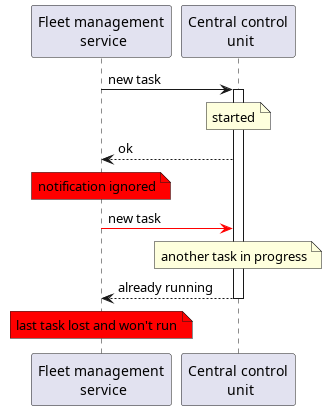

The diagram above was rendered by PlantUML. Its source (embedded in the PNG):
@startuml
!pragma teoz true
'autonumber

participant "Fleet management\n service" as FMS
participant "Central control\n unit" as CCU

FMS -> CCU: new task
activate CCU

note over CCU: started
CCU --> FMS: ok

note over FMS #red: notification ignored

FMS -[#red]> CCU: new task
note over CCU: another task in progress
CCU --> FMS: already running

note over FMS #red: last task lost and won't run

deactivate CCU

@enduml